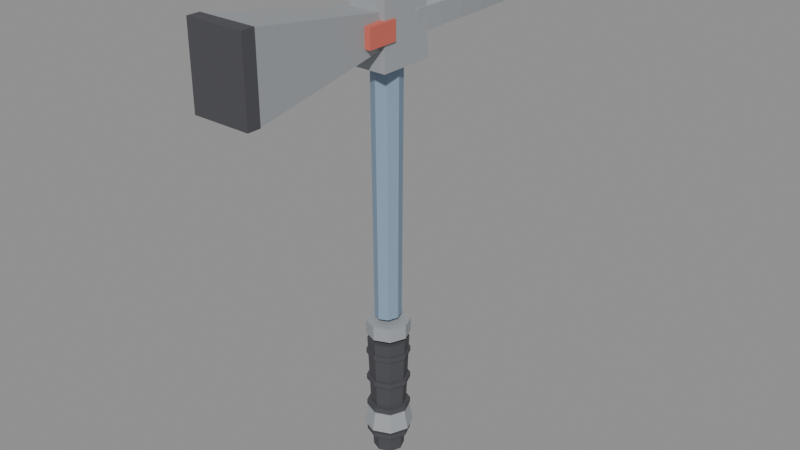 # Source: hardened_pickaxe.blend  (saved by Blender 5.2.45; exported with 4.5.12 LTS)
import bpy
from mathutils import Matrix  # noqa: F401  (used for matrix-valued properties, if any)

bpy.ops.wm.read_factory_settings(use_empty=True)
scene = bpy.context.scene
scene.name = 'Scene'

# ---- materials (node trees are filled in below, after node groups)
mat_rubber = bpy.data.materials.new('Rubber')
mat_rubber.diffuse_color = (0.07, 0.07, 0.08, 1.0)
mat_blue = bpy.data.materials.new('Blue')
mat_blue.diffuse_color = (0.24, 0.34, 0.46, 1.0)
mat_steel = bpy.data.materials.new('Steel')
mat_steel.diffuse_color = (0.38, 0.4, 0.42, 1.0)
mat_red = bpy.data.materials.new('Red')
mat_red.diffuse_color = (0.62, 0.14, 0.1, 1.0)
mat_bright = bpy.data.materials.new('Bright')
mat_bright.diffuse_color = (0.7, 0.7, 0.72, 1.0)

# ---- material node trees
mat_rubber.use_nodes = True; mat_rubber.node_tree.nodes.clear()
_N = mat_rubber.node_tree.nodes; _L = mat_rubber.node_tree.links
n0 = _N.new('ShaderNodeOutputMaterial'); n0.name = 'Material Output'; n0.location = (0, 0)
n1 = _N.new('ShaderNodeBsdfPrincipled'); n1.name = 'Principled BSDF'; n1.location = (0, 0)
n1.inputs[2].default_value = 1.0
n1.inputs[10].default_value = 0.005
n2 = _N.new('ShaderNodeVertexColor'); n2.name = 'Color Attribute'; n2.location = (0, 0)
n2.layer_name = 'Col'
n3 = _N.new('ShaderNodeMix'); n3.name = 'Mix'; n3.location = (0, 0)
n3.data_type = 'RGBA'
n3.blend_type = 'MULTIPLY'
n3.inputs[0].default_value = 1.0
n3.inputs[6].default_value = (0.07, 0.07, 0.08, 1.0)
_L.new(n1.outputs[0], n0.inputs[0])
_L.new(n2.outputs[0], n3.inputs[7])
_L.new(n3.outputs[2], n1.inputs[0])
n0.is_active_output = True
mat_blue.use_nodes = True; mat_blue.node_tree.nodes.clear()
_N = mat_blue.node_tree.nodes; _L = mat_blue.node_tree.links
n0 = _N.new('ShaderNodeOutputMaterial'); n0.name = 'Material Output'; n0.location = (0, 0)
n1 = _N.new('ShaderNodeBsdfPrincipled'); n1.name = 'Principled BSDF'; n1.location = (0, 0)
n1.inputs[2].default_value = 0.8
n1.inputs[10].default_value = 0.005
n2 = _N.new('ShaderNodeVertexColor'); n2.name = 'Color Attribute'; n2.location = (0, 0)
n2.layer_name = 'Col'
n3 = _N.new('ShaderNodeMix'); n3.name = 'Mix'; n3.location = (0, 0)
n3.data_type = 'RGBA'
n3.blend_type = 'MULTIPLY'
n3.inputs[0].default_value = 1.0
n3.inputs[6].default_value = (0.24, 0.34, 0.46, 1.0)
_L.new(n1.outputs[0], n0.inputs[0])
_L.new(n2.outputs[0], n3.inputs[7])
_L.new(n3.outputs[2], n1.inputs[0])
n0.is_active_output = True
mat_steel.use_nodes = True; mat_steel.node_tree.nodes.clear()
_N = mat_steel.node_tree.nodes; _L = mat_steel.node_tree.links
n0 = _N.new('ShaderNodeOutputMaterial'); n0.name = 'Material Output'; n0.location = (0, 0)
n1 = _N.new('ShaderNodeBsdfPrincipled'); n1.name = 'Principled BSDF'; n1.location = (0, 0)
n1.inputs[1].default_value = 0.2
n1.inputs[2].default_value = 0.65
n1.inputs[10].default_value = 0.005
n2 = _N.new('ShaderNodeVertexColor'); n2.name = 'Color Attribute'; n2.location = (0, 0)
n2.layer_name = 'Col'
n3 = _N.new('ShaderNodeMix'); n3.name = 'Mix'; n3.location = (0, 0)
n3.data_type = 'RGBA'
n3.blend_type = 'MULTIPLY'
n3.inputs[0].default_value = 1.0
n3.inputs[6].default_value = (0.38, 0.4, 0.42, 1.0)
_L.new(n1.outputs[0], n0.inputs[0])
_L.new(n2.outputs[0], n3.inputs[7])
_L.new(n3.outputs[2], n1.inputs[0])
n0.is_active_output = True
mat_red.use_nodes = True; mat_red.node_tree.nodes.clear()
_N = mat_red.node_tree.nodes; _L = mat_red.node_tree.links
n0 = _N.new('ShaderNodeOutputMaterial'); n0.name = 'Material Output'; n0.location = (0, 0)
n1 = _N.new('ShaderNodeBsdfPrincipled'); n1.name = 'Principled BSDF'; n1.location = (0, 0)
n1.inputs[2].default_value = 0.8
n1.inputs[10].default_value = 0.005
n2 = _N.new('ShaderNodeVertexColor'); n2.name = 'Color Attribute'; n2.location = (0, 0)
n2.layer_name = 'Col'
n3 = _N.new('ShaderNodeMix'); n3.name = 'Mix'; n3.location = (0, 0)
n3.data_type = 'RGBA'
n3.blend_type = 'MULTIPLY'
n3.inputs[0].default_value = 1.0
n3.inputs[6].default_value = (0.62, 0.14, 0.1, 1.0)
_L.new(n1.outputs[0], n0.inputs[0])
_L.new(n2.outputs[0], n3.inputs[7])
_L.new(n3.outputs[2], n1.inputs[0])
n0.is_active_output = True
mat_bright.use_nodes = True; mat_bright.node_tree.nodes.clear()
_N = mat_bright.node_tree.nodes; _L = mat_bright.node_tree.links
n0 = _N.new('ShaderNodeOutputMaterial'); n0.name = 'Material Output'; n0.location = (0, 0)
n1 = _N.new('ShaderNodeBsdfPrincipled'); n1.name = 'Principled BSDF'; n1.location = (0, 0)
n1.inputs[1].default_value = 0.5
n1.inputs[10].default_value = 0.005
n2 = _N.new('ShaderNodeVertexColor'); n2.name = 'Color Attribute'; n2.location = (0, 0)
n2.layer_name = 'Col'
n3 = _N.new('ShaderNodeMix'); n3.name = 'Mix'; n3.location = (0, 0)
n3.data_type = 'RGBA'
n3.blend_type = 'MULTIPLY'
n3.inputs[0].default_value = 1.0
n3.inputs[6].default_value = (0.7, 0.7, 0.72, 1.0)
_L.new(n1.outputs[0], n0.inputs[0])
_L.new(n2.outputs[0], n3.inputs[7])
_L.new(n3.outputs[2], n1.inputs[0])
n0.is_active_output = True

# ---- meshes
me_body_rubber = bpy.data.meshes.new('Body_Rubber')
me_body_rubber.from_pydata([(0.024, 0.0, -0.13), (0.01697, -0.01697, -0.13), (1.47e-18, -0.024, -0.13), (-0.01697, -0.01697, -0.13), (-0.024, -2.939e-18, -0.13), (-0.01697, 0.01697, -0.13), (-4.409e-18, 0.024, -0.13), (0.01697, 0.01697, -0.13), (0.032, 0.0, 0.07), (0.02263, -0.02263, 0.07), (1.959e-18, -0.032, 0.07), (-0.02263, -0.02263, 0.07), (-0.032, -3.919e-18, 0.07), (-0.02263, 0.02263, 0.07), (-5.878e-18, 0.032, 0.07), (0.02263, 0.02263, 0.07), (0.0336, 0.0, -0.1002), (0.02376, -0.02376, -0.1002), (2.057e-18, -0.0336, -0.1002), (-0.02376, -0.02376, -0.1002), (-0.0336, -4.115e-18, -0.1002), (-0.02376, 0.02376, -0.1002), (-6.172e-18, 0.0336, -0.1002), (0.02376, 0.02376, -0.1002), (0.0336, 0.0, -0.09225), (0.02376, -0.02376, -0.09225), (2.057e-18, -0.0336, -0.09225), (-0.02376, -0.02376, -0.09225), (-0.0336, -4.115e-18, -0.09225), (-0.02376, 0.02376, -0.09225), (-6.172e-18, 0.0336, -0.09225), (0.02376, 0.02376, -0.09225), (0.0336, 0.0, -0.05275), (0.02376, -0.02376, -0.05275), (2.057e-18, -0.0336, -0.05275), (-0.02376, -0.02376, -0.05275), (-0.0336, -4.115e-18, -0.05275), (-0.02376, 0.02376, -0.05275), (-6.172e-18, 0.0336, -0.05275), (0.02376, 0.02376, -0.05275), (0.0336, 0.0, -0.04475), (0.02376, -0.02376, -0.04475), (2.057e-18, -0.0336, -0.04475), (-0.02376, -0.02376, -0.04475), (-0.0336, -4.115e-18, -0.04475), (-0.02376, 0.02376, -0.04475), (-6.172e-18, 0.0336, -0.04475), (0.02376, 0.02376, -0.04475), (0.0336, 0.0, -0.00525), (0.02376, -0.02376, -0.00525), (2.057e-18, -0.0336, -0.00525), (-0.02376, -0.02376, -0.00525), (-0.0336, -4.115e-18, -0.00525), (-0.02376, 0.02376, -0.00525), (-6.172e-18, 0.0336, -0.00525), (0.02376, 0.02376, -0.00525), (0.0336, 0.0, 0.00275), (0.02376, -0.02376, 0.00275), (2.057e-18, -0.0336, 0.00275), (-0.02376, -0.02376, 0.00275), (-0.0336, -4.115e-18, 0.00275), (-0.02376, 0.02376, 0.00275), (-6.172e-18, 0.0336, 0.00275), (0.02376, 0.02376, 0.00275), (0.0336, 0.0, 0.04225), (0.02376, -0.02376, 0.04225), (2.057e-18, -0.0336, 0.04225), (-0.02376, -0.02376, 0.04225), (-0.0336, -4.115e-18, 0.04225), (-0.02376, 0.02376, 0.04225), (-6.172e-18, 0.0336, 0.04225), (0.02376, 0.02376, 0.04225), (0.0336, 0.0, 0.05025), (0.02376, -0.02376, 0.05025), (2.057e-18, -0.0336, 0.05025), (-0.02376, -0.02376, 0.05025), (-0.0336, -4.115e-18, 0.05025), (-0.02376, 0.02376, 0.05025), (-6.172e-18, 0.0336, 0.05025), (0.02376, 0.02376, 0.05025), (-0.045, -0.275, 0.505), (0.045, -0.275, 0.505), (0.045, -0.295, 0.505), (-0.045, -0.295, 0.505), (-0.045, -0.275, 0.625), (0.045, -0.275, 0.625), (0.045, -0.295, 0.625), (-0.045, -0.295, 0.625)], [], [(0, 8, 9, 1), (1, 9, 10, 2), (2, 10, 11, 3), (3, 11, 12, 4), (4, 12, 13, 5), (5, 13, 14, 6), (6, 14, 15, 7), (7, 15, 8, 0), (7, 0, 1, 2, 3, 4, 5, 6), (8, 15, 14, 13, 12, 11, 10, 9), (16, 24, 25, 17), (17, 25, 26, 18), (18, 26, 27, 19), (19, 27, 28, 20), (20, 28, 29, 21), (21, 29, 30, 22), (22, 30, 31, 23), (23, 31, 24, 16), (23, 16, 17, 18, 19, 20, 21, 22), (24, 31, 30, 29, 28, 27, 26, 25), (32, 40, 41, 33), (33, 41, 42, 34), (34, 42, 43, 35), (35, 43, 44, 36), (36, 44, 45, 37), (37, 45, 46, 38), (38, 46, 47, 39), (39, 47, 40, 32), (39, 32, 33, 34, 35, 36, 37, 38), (40, 47, 46, 45, 44, 43, 42, 41), (48, 56, 57, 49), (49, 57, 58, 50), (50, 58, 59, 51), (51, 59, 60, 52), (52, 60, 61, 53), (53, 61, 62, 54), (54, 62, 63, 55), (55, 63, 56, 48), (55, 48, 49, 50, 51, 52, 53, 54), (56, 63, 62, 61, 60, 59, 58, 57), (64, 72, 73, 65), (65, 73, 74, 66), (66, 74, 75, 67), (67, 75, 76, 68), (68, 76, 77, 69), (69, 77, 78, 70), (70, 78, 79, 71), (71, 79, 72, 64), (71, 64, 65, 66, 67, 68, 69, 70), (72, 79, 78, 77, 76, 75, 74, 73), (80, 81, 82, 83), (84, 87, 86, 85), (80, 84, 85, 81), (81, 85, 86, 82), (82, 86, 87, 83), (83, 87, 84, 80)])
_uv = me_body_rubber.uv_layers.new(name='UVMap')
_uv.uv.foreach_set('vector', [0.0, -0.13, 0.0, 0.07, 0.02263, 0.07, 0.01697, -0.13, -0.01697, -0.13, -0.02263, 0.07, -1.959e-18, 0.07, -1.47e-18, -0.13, -1.47e-18, -0.13, -1.959e-18, 0.07, 0.02263, 0.07, 0.01697, -0.13, -0.01697, -0.13, -0.02263, 0.07, -3.919e-18, 0.07, -2.939e-18, -0.13, -2.939e-18, -0.13, -3.919e-18, 0.07, 0.02263, 0.07, 0.01697, -0.13, -0.01697, -0.13, -0.02263, 0.07, -5.878e-18, 0.07, -4.409e-18, -0.13, -4.409e-18, -0.13, -5.878e-18, 0.07, 0.02263, 0.07, 0.01697, -0.13, -0.01697, -0.13, -0.02263, 0.07, 0.0, 0.07, 0.0, -0.13, -0.01697, 0.01697, -0.024, 0.0, -0.01697, -0.01697, -1.47e-18, -0.024, 0.01697, -0.01697, 0.024, -2.939e-18, 0.01697, 0.01697, 4.409e-18, 0.024, 0.032, 0.0, 0.02263, 0.02263, -5.878e-18, 0.032, -0.02263, 0.02263, -0.032, -3.919e-18, -0.02263, -0.02263, 1.959e-18, -0.032, 0.02263, -0.02263, 0.0, -0.1002, 0.0, -0.09225, 0.02376, -0.09225, 0.02376, -0.1002, -0.02376, -0.1002, -0.02376, -0.09225, -2.057e-18, -0.09225, -2.057e-18, -0.1002, -2.057e-18, -0.1002, -2.057e-18, -0.09225, 0.02376, -0.09225, 0.02376, -0.1002, -0.02376, -0.1002, -0.02376, -0.09225, -4.115e-18, -0.09225, -4.115e-18, -0.1002, -4.115e-18, -0.1002, -4.115e-18, -0.09225, 0.02376, -0.09225, 0.02376, -0.1002, -0.02376, -0.1002, -0.02376, -0.09225, -6.172e-18, -0.09225, -6.172e-18, -0.1002, -6.172e-18, -0.1002, -6.172e-18, -0.09225, 0.02376, -0.09225, 0.02376, -0.1002, -0.02376, -0.1002, -0.02376, -0.09225, 0.0, -0.09225, 0.0, -0.1002, -0.02376, 0.02376, -0.0336, 0.0, -0.02376, -0.02376, -2.057e-18, -0.0336, 0.02376, -0.02376, 0.0336, -4.115e-18, 0.02376, 0.02376, 6.172e-18, 0.0336, 0.0336, 0.0, 0.02376, 0.02376, -6.172e-18, 0.0336, -0.02376, 0.02376, -0.0336, -4.115e-18, -0.02376, -0.02376, 2.057e-18, -0.0336, 0.02376, -0.02376, 0.0, -0.05275, 0.0, -0.04475, 0.02376, -0.04475, 0.02376, -0.05275, -0.02376, -0.05275, -0.02376, -0.04475, -2.057e-18, -0.04475, -2.057e-18, -0.05275, -2.057e-18, -0.05275, -2.057e-18, -0.04475, 0.02376, -0.04475, 0.02376, -0.05275, -0.02376, -0.05275, -0.02376, -0.04475, -4.115e-18, -0.04475, -4.115e-18, -0.05275, -4.115e-18, -0.05275, -4.115e-18, -0.04475, 0.02376, -0.04475, 0.02376, -0.05275, -0.02376, -0.05275, -0.02376, -0.04475, -6.172e-18, -0.04475, -6.172e-18, -0.05275, -6.172e-18, -0.05275, -6.172e-18, -0.04475, 0.02376, -0.04475, 0.02376, -0.05275, -0.02376, -0.05275, -0.02376, -0.04475, 0.0, -0.04475, 0.0, -0.05275, -0.02376, 0.02376, -0.0336, 0.0, -0.02376, -0.02376, -2.057e-18, -0.0336, 0.02376, -0.02376, 0.0336, -4.115e-18, 0.02376, 0.02376, 6.172e-18, 0.0336, 0.0336, 0.0, 0.02376, 0.02376, -6.172e-18, 0.0336, -0.02376, 0.02376, -0.0336, -4.115e-18, -0.02376, -0.02376, 2.057e-18, -0.0336, 0.02376, -0.02376, 0.0, -0.00525, 0.0, 0.00275, 0.02376, 0.00275, 0.02376, -0.00525, -0.02376, -0.00525, -0.02376, 0.00275, -2.057e-18, 0.00275, -2.057e-18, -0.00525, -2.057e-18, -0.00525, -2.057e-18, 0.00275, 0.02376, 0.00275, 0.02376, -0.00525, -0.02376, -0.00525, -0.02376, 0.00275, -4.115e-18, 0.00275, -4.115e-18, -0.00525, -4.115e-18, -0.00525, -4.115e-18, 0.00275, 0.02376, 0.00275, 0.02376, -0.00525, -0.02376, -0.00525, -0.02376, 0.00275, -6.172e-18, 0.00275, -6.172e-18, -0.00525, -6.172e-18, -0.00525, -6.172e-18, 0.00275, 0.02376, 0.00275, 0.02376, -0.00525, -0.02376, -0.00525, -0.02376, 0.00275, 0.0, 0.00275, 0.0, -0.00525, -0.02376, 0.02376, -0.0336, 0.0, -0.02376, -0.02376, -2.057e-18, -0.0336, 0.02376, -0.02376, 0.0336, -4.115e-18, 0.02376, 0.02376, 6.172e-18, 0.0336, 0.0336, 0.0, 0.02376, 0.02376, -6.172e-18, 0.0336, -0.02376, 0.02376, -0.0336, -4.115e-18, -0.02376, -0.02376, 2.057e-18, -0.0336, 0.02376, -0.02376, 0.0, 0.04225, 0.0, 0.05025, 0.02376, 0.05025, 0.02376, 0.04225, -0.02376, 0.04225, -0.02376, 0.05025, -2.057e-18, 0.05025, -2.057e-18, 0.04225, -2.057e-18, 0.04225, -2.057e-18, 0.05025, 0.02376, 0.05025, 0.02376, 0.04225, -0.02376, 0.04225, -0.02376, 0.05025, -4.115e-18, 0.05025, -4.115e-18, 0.04225, -4.115e-18, 0.04225, -4.115e-18, 0.05025, 0.02376, 0.05025, 0.02376, 0.04225, -0.02376, 0.04225, -0.02376, 0.05025, -6.172e-18, 0.05025, -6.172e-18, 0.04225, -6.172e-18, 0.04225, -6.172e-18, 0.05025, 0.02376, 0.05025, 0.02376, 0.04225, -0.02376, 0.04225, -0.02376, 0.05025, 0.0, 0.05025, 0.0, 0.04225, -0.02376, 0.02376, -0.0336, 0.0, -0.02376, -0.02376, -2.057e-18, -0.0336, 0.02376, -0.02376, 0.0336, -4.115e-18, 0.02376, 0.02376, 6.172e-18, 0.0336, 0.0336, 0.0, 0.02376, 0.02376, -6.172e-18, 0.0336, -0.02376, 0.02376, -0.0336, -4.115e-18, -0.02376, -0.02376, 2.057e-18, -0.0336, 0.02376, -0.02376, 0.045, -0.275, -0.045, -0.275, -0.045, -0.295, 0.045, -0.295, -0.045, -0.275, -0.045, -0.295, 0.045, -0.295, 0.045, -0.275, -0.045, 0.505, -0.045, 0.625, 0.045, 0.625, 0.045, 0.505, 0.275, 0.505, 0.275, 0.625, 0.295, 0.625, 0.295, 0.505, -0.045, 0.505, -0.045, 0.625, 0.045, 0.625, 0.045, 0.505, -0.295, 0.505, -0.295, 0.625, -0.275, 0.625, -0.275, 0.505])
_ca = me_body_rubber.color_attributes.new('Col', 'BYTE_COLOR', 'CORNER')
_ca.data.foreach_set('color', [1.0, 1.0, 1.0, 1.0, 1.0, 1.0, 1.0, 1.0, 1.0, 1.0, 1.0, 1.0, 1.0, 1.0, 1.0, 1.0, 1.0, 1.0, 1.0, 1.0, 1.0, 1.0, 1.0, 1.0, 1.0, 1.0, 1.0, 1.0, 1.0, 1.0, 1.0, 1.0, 1.0, 1.0, 1.0, 1.0, 1.0, 1.0, 1.0, 1.0, 1.0, 1.0, 1.0, 1.0, 1.0, 1.0, 1.0, 1.0, 1.0, 1.0, 1.0, 1.0, 1.0, 1.0, 1.0, 1.0, 1.0, 1.0, 1.0, 1.0, 1.0, 1.0, 1.0, 1.0, 1.0, 1.0, 1.0, 1.0, 1.0, 1.0, 1.0, 1.0, 1.0, 1.0, 1.0, 1.0, 1.0, 1.0, 1.0, 1.0, 1.0, 1.0, 1.0, 1.0, 1.0, 1.0, 1.0, 1.0, 1.0, 1.0, 1.0, 1.0, 1.0, 1.0, 1.0, 1.0, 1.0, 1.0, 1.0, 1.0, 1.0, 1.0, 1.0, 1.0, 1.0, 1.0, 1.0, 1.0, 1.0, 1.0, 1.0, 1.0, 1.0, 1.0, 1.0, 1.0, 1.0, 1.0, 1.0, 1.0, 1.0, 1.0, 1.0, 1.0, 1.0, 1.0, 1.0, 1.0, 1.0, 1.0, 1.0, 1.0, 1.0, 1.0, 1.0, 1.0, 1.0, 1.0, 1.0, 1.0, 1.0, 1.0, 1.0, 1.0, 1.0, 1.0, 1.0, 1.0, 1.0, 1.0, 1.0, 1.0, 1.0, 1.0, 1.0, 1.0, 1.0, 1.0, 1.0, 1.0, 1.0, 1.0, 1.0, 1.0, 1.0, 1.0, 1.0, 1.0, 1.0, 1.0, 1.0, 1.0, 1.0, 1.0, 1.0, 1.0, 1.0, 1.0, 1.0, 1.0, 1.0, 1.0, 1.0, 1.0, 1.0, 1.0, 1.0, 1.0, 1.0, 1.0, 1.0, 1.0, 1.0, 1.0, 1.0, 1.0, 1.0, 1.0, 1.0, 1.0, 1.0, 1.0, 1.0, 1.0, 1.0, 1.0, 1.0, 1.0, 1.0, 1.0, 1.0, 1.0, 1.0, 1.0, 1.0, 1.0, 1.0, 1.0, 1.0, 1.0, 1.0, 1.0, 1.0, 1.0, 1.0, 1.0, 1.0, 1.0, 1.0, 1.0, 1.0, 1.0, 1.0, 1.0, 1.0, 1.0, 1.0, 1.0, 1.0, 1.0, 1.0, 1.0, 1.0, 1.0, 1.0, 1.0, 1.0, 1.0, 1.0, 1.0, 1.0, 1.0, 1.0, 1.0, 1.0, 1.0, 1.0, 1.0, 1.0, 1.0, 1.0, 1.0, 1.0, 1.0, 1.0, 1.0, 1.0, 1.0, 1.0, 1.0, 1.0, 1.0, 1.0, 1.0, 1.0, 1.0, 1.0, 1.0, 1.0, 1.0, 1.0, 1.0, 1.0, 1.0, 1.0, 1.0, 1.0, 1.0, 1.0, 1.0, 1.0, 1.0, 1.0, 1.0, 1.0, 1.0, 1.0, 1.0, 1.0, 1.0, 1.0, 1.0, 1.0, 1.0, 1.0, 1.0, 1.0, 1.0, 1.0, 1.0, 1.0, 1.0, 1.0, 1.0, 1.0, 1.0, 1.0, 1.0, 1.0, 1.0, 1.0, 1.0, 1.0, 1.0, 1.0, 1.0, 1.0, 1.0, 1.0, 1.0, 1.0, 1.0, 1.0, 1.0, 1.0, 1.0, 1.0, 1.0, 1.0, 1.0, 1.0, 1.0, 1.0, 1.0, 1.0, 1.0, 1.0, 1.0, 1.0, 1.0, 1.0, 1.0, 1.0, 1.0, 1.0, 1.0, 1.0, 1.0, 1.0, 1.0, 1.0, 1.0, 1.0, 1.0, 1.0, 1.0, 1.0, 1.0, 1.0, 1.0, 1.0, 1.0, 1.0, 1.0, 1.0, 1.0, 1.0, 1.0, 1.0, 1.0, 1.0, 1.0, 1.0, 1.0, 1.0, 1.0, 1.0, 1.0, 1.0, 1.0, 1.0, 1.0, 1.0, 1.0, 1.0, 1.0, 1.0, 1.0, 1.0, 1.0, 1.0, 1.0, 1.0, 1.0, 1.0, 1.0, 1.0, 1.0, 1.0, 1.0, 1.0, 1.0, 1.0, 1.0, 1.0, 1.0, 1.0, 1.0, 1.0, 1.0, 1.0, 1.0, 1.0, 1.0, 1.0, 1.0, 1.0, 1.0, 1.0, 1.0, 1.0, 1.0, 1.0, 1.0, 1.0, 1.0, 1.0, 1.0, 1.0, 1.0, 1.0, 1.0, 1.0, 1.0, 1.0, 1.0, 1.0, 1.0, 1.0, 1.0, 1.0, 1.0, 1.0, 1.0, 1.0, 1.0, 1.0, 1.0, 1.0, 1.0, 1.0, 1.0, 1.0, 1.0, 1.0, 1.0, 1.0, 1.0, 1.0, 1.0, 1.0, 1.0, 1.0, 1.0, 1.0, 1.0, 1.0, 1.0, 1.0, 1.0, 1.0, 1.0, 1.0, 1.0, 1.0, 1.0, 1.0, 1.0, 1.0, 1.0, 1.0, 1.0, 1.0, 1.0, 1.0, 1.0, 1.0, 1.0, 1.0, 1.0, 1.0, 1.0, 1.0, 1.0, 1.0, 1.0, 1.0, 1.0, 1.0, 1.0, 1.0, 1.0, 1.0, 1.0, 1.0, 1.0, 1.0, 1.0, 1.0, 1.0, 1.0, 1.0, 1.0, 1.0, 1.0, 1.0, 1.0, 1.0, 1.0, 1.0, 1.0, 1.0, 1.0, 1.0, 1.0, 1.0, 1.0, 1.0, 1.0, 1.0, 1.0, 1.0, 1.0, 1.0, 1.0, 1.0, 1.0, 1.0, 1.0, 1.0, 1.0, 1.0, 1.0, 1.0, 1.0, 1.0, 1.0, 1.0, 1.0, 1.0, 1.0, 1.0, 1.0, 1.0, 1.0, 1.0, 1.0, 1.0, 1.0, 1.0, 1.0, 1.0, 1.0, 1.0, 1.0, 1.0, 1.0, 1.0, 1.0, 1.0, 1.0, 1.0, 1.0, 1.0, 1.0, 1.0, 1.0, 1.0, 1.0, 1.0, 1.0, 1.0, 1.0, 1.0, 1.0, 1.0, 1.0, 1.0, 1.0, 1.0, 1.0, 1.0, 1.0, 1.0, 1.0, 1.0, 1.0, 1.0, 1.0, 1.0, 1.0, 1.0, 1.0, 1.0, 1.0, 1.0, 1.0, 1.0, 1.0, 1.0, 1.0, 1.0, 1.0, 1.0, 1.0, 1.0, 1.0, 1.0, 1.0, 1.0, 1.0, 1.0, 1.0, 1.0, 1.0, 1.0, 1.0, 1.0, 1.0, 1.0, 1.0, 1.0, 1.0, 1.0, 1.0, 1.0, 1.0, 1.0, 1.0, 1.0, 1.0, 1.0, 1.0, 1.0, 1.0, 1.0, 1.0, 1.0, 1.0, 1.0, 1.0, 1.0, 1.0, 1.0, 1.0, 1.0, 1.0, 1.0, 1.0, 1.0, 1.0, 1.0, 1.0, 1.0, 1.0, 1.0, 1.0, 1.0, 1.0, 1.0, 1.0, 1.0, 1.0, 1.0, 1.0, 1.0, 1.0, 1.0, 1.0, 1.0, 1.0, 1.0, 1.0, 1.0, 1.0, 1.0, 1.0, 1.0, 1.0, 1.0, 1.0, 1.0, 1.0, 1.0, 1.0, 1.0, 1.0, 1.0, 1.0, 1.0, 1.0, 1.0, 1.0, 1.0, 1.0, 1.0, 1.0, 1.0, 1.0, 1.0, 1.0, 1.0, 1.0, 1.0, 1.0, 1.0, 1.0, 1.0, 1.0, 1.0, 1.0, 1.0, 1.0, 1.0, 1.0, 1.0, 1.0, 1.0, 1.0, 1.0, 1.0, 1.0, 1.0, 1.0, 1.0, 1.0, 1.0, 1.0, 1.0, 1.0, 1.0, 1.0, 1.0, 1.0, 1.0, 1.0, 1.0, 1.0, 1.0, 1.0, 1.0, 1.0, 1.0, 1.0, 1.0, 1.0, 1.0, 1.0, 1.0, 1.0, 1.0, 1.0, 1.0, 1.0, 1.0, 1.0, 1.0, 1.0, 1.0, 1.0, 1.0, 1.0, 1.0, 1.0, 1.0, 1.0, 1.0, 1.0, 1.0, 1.0, 1.0, 1.0, 1.0, 1.0, 1.0, 1.0, 1.0, 1.0, 1.0, 1.0, 1.0, 1.0, 1.0, 1.0, 1.0, 1.0, 1.0, 1.0, 1.0, 1.0, 1.0, 1.0, 1.0, 1.0, 1.0, 1.0, 1.0, 1.0, 1.0, 1.0, 1.0, 1.0, 1.0, 1.0, 1.0, 1.0, 1.0, 1.0, 1.0, 1.0, 1.0, 1.0, 1.0, 1.0, 1.0, 1.0, 1.0, 1.0, 1.0, 1.0, 1.0, 1.0, 1.0, 1.0, 1.0, 1.0, 1.0, 1.0, 1.0, 1.0, 1.0, 1.0, 1.0, 1.0, 1.0, 1.0, 1.0, 1.0, 1.0, 1.0, 1.0, 1.0, 1.0, 1.0, 1.0, 1.0, 1.0, 1.0, 1.0, 1.0, 1.0, 1.0, 1.0, 1.0, 1.0, 1.0, 1.0, 1.0, 1.0, 1.0, 1.0, 1.0, 1.0, 1.0, 1.0, 1.0, 1.0, 1.0, 1.0, 1.0, 1.0, 1.0, 1.0, 1.0, 1.0, 1.0, 1.0, 1.0, 1.0, 1.0, 1.0, 1.0, 1.0, 1.0, 1.0, 1.0, 1.0, 1.0, 1.0, 1.0, 1.0, 1.0, 1.0, 1.0, 1.0, 1.0, 1.0, 1.0, 1.0, 1.0, 1.0, 1.0, 1.0, 1.0, 1.0, 1.0, 1.0, 1.0, 1.0, 1.0, 1.0, 1.0, 1.0, 1.0, 1.0, 1.0, 1.0, 1.0, 1.0, 1.0, 1.0, 1.0, 1.0, 1.0, 1.0, 1.0, 1.0, 1.0, 1.0, 1.0, 1.0, 1.0, 1.0, 1.0, 1.0, 1.0, 1.0, 1.0, 1.0, 1.0, 1.0, 1.0, 1.0, 1.0, 1.0, 1.0, 1.0, 1.0, 1.0, 1.0, 1.0, 1.0, 1.0, 1.0, 1.0, 1.0, 1.0, 1.0, 1.0, 1.0, 1.0, 1.0, 1.0, 1.0, 1.0, 1.0, 1.0, 1.0, 1.0, 1.0, 1.0, 1.0, 1.0, 1.0, 1.0, 1.0, 1.0, 1.0, 1.0, 1.0, 1.0, 1.0, 1.0, 1.0, 1.0, 1.0, 1.0, 1.0, 1.0, 1.0, 1.0, 1.0, 1.0, 1.0, 1.0, 1.0, 1.0, 1.0, 1.0, 1.0, 1.0, 1.0, 1.0, 1.0, 1.0, 1.0, 1.0, 1.0, 1.0, 1.0, 1.0, 1.0, 1.0, 1.0, 1.0, 1.0, 1.0, 1.0, 1.0, 1.0, 1.0, 1.0, 1.0, 1.0, 1.0, 1.0, 1.0, 1.0, 1.0, 1.0, 1.0, 1.0, 1.0, 1.0, 1.0, 1.0])
me_body_rubber.materials.append(mat_rubber)
me_body_rubber.update()
me_body_blue = bpy.data.meshes.new('Body_Blue')
me_body_blue.from_pydata([(0.019, 0.0, 0.11), (0.01344, -0.01545, 0.11), (1.163e-18, -0.02185, 0.11), (-0.01344, -0.01545, 0.11), (-0.019, -2.676e-18, 0.11), (-0.01344, 0.01545, 0.11), (-3.49e-18, 0.02185, 0.11), (0.01344, 0.01545, 0.11), (0.022, 0.0, 0.57), (0.01556, -0.01789, 0.57), (1.347e-18, -0.0253, 0.57), (-0.01556, -0.01789, 0.57), (-0.022, -3.098e-18, 0.57), (-0.01556, 0.01789, 0.57), (-4.041e-18, 0.0253, 0.57), (0.01556, 0.01789, 0.57)], [], [(0, 8, 9, 1), (1, 9, 10, 2), (2, 10, 11, 3), (3, 11, 12, 4), (4, 12, 13, 5), (5, 13, 14, 6), (6, 14, 15, 7), (7, 15, 8, 0), (7, 0, 1, 2, 3, 4, 5, 6), (8, 15, 14, 13, 12, 11, 10, 9)])
_uv = me_body_blue.uv_layers.new(name='UVMap')
_uv.uv.foreach_set('vector', [0.0, 0.11, 0.0, 0.57, 0.01789, 0.57, 0.01545, 0.11, -0.01344, 0.11, -0.01556, 0.57, -1.347e-18, 0.57, -1.163e-18, 0.11, -1.163e-18, 0.11, -1.347e-18, 0.57, 0.01556, 0.57, 0.01344, 0.11, -0.01545, 0.11, -0.01789, 0.57, -3.098e-18, 0.57, -2.676e-18, 0.11, -2.676e-18, 0.11, -3.098e-18, 0.57, 0.01789, 0.57, 0.01545, 0.11, -0.01344, 0.11, -0.01556, 0.57, -4.041e-18, 0.57, -3.49e-18, 0.11, -3.49e-18, 0.11, -4.041e-18, 0.57, 0.01556, 0.57, 0.01344, 0.11, -0.01545, 0.11, -0.01789, 0.57, 0.0, 0.57, 0.0, 0.11, -0.01344, 0.01545, -0.019, 0.0, -0.01344, -0.01545, -1.163e-18, -0.02185, 0.01344, -0.01545, 0.019, -2.676e-18, 0.01344, 0.01545, 3.49e-18, 0.02185, 0.022, 0.0, 0.01556, 0.01789, -4.041e-18, 0.0253, -0.01556, 0.01789, -0.022, -3.098e-18, -0.01556, -0.01789, 1.347e-18, -0.0253, 0.01556, -0.01789])
_ca = me_body_blue.color_attributes.new('Col', 'BYTE_COLOR', 'CORNER')
_ca.data.foreach_set('color', [1.0, 1.0, 1.0, 1.0, 1.0, 1.0, 1.0, 1.0, 1.0, 1.0, 1.0, 1.0, 1.0, 1.0, 1.0, 1.0, 1.0, 1.0, 1.0, 1.0, 1.0, 1.0, 1.0, 1.0, 1.0, 1.0, 1.0, 1.0, 1.0, 1.0, 1.0, 1.0, 1.0, 1.0, 1.0, 1.0, 1.0, 1.0, 1.0, 1.0, 1.0, 1.0, 1.0, 1.0, 1.0, 1.0, 1.0, 1.0, 1.0, 1.0, 1.0, 1.0, 1.0, 1.0, 1.0, 1.0, 1.0, 1.0, 1.0, 1.0, 1.0, 1.0, 1.0, 1.0, 1.0, 1.0, 1.0, 1.0, 1.0, 1.0, 1.0, 1.0, 1.0, 1.0, 1.0, 1.0, 1.0, 1.0, 1.0, 1.0, 1.0, 1.0, 1.0, 1.0, 1.0, 1.0, 1.0, 1.0, 1.0, 1.0, 1.0, 1.0, 1.0, 1.0, 1.0, 1.0, 1.0, 1.0, 1.0, 1.0, 1.0, 1.0, 1.0, 1.0, 1.0, 1.0, 1.0, 1.0, 1.0, 1.0, 1.0, 1.0, 1.0, 1.0, 1.0, 1.0, 1.0, 1.0, 1.0, 1.0, 1.0, 1.0, 1.0, 1.0, 1.0, 1.0, 1.0, 1.0, 1.0, 1.0, 1.0, 1.0, 1.0, 1.0, 1.0, 1.0, 1.0, 1.0, 1.0, 1.0, 1.0, 1.0, 1.0, 1.0, 1.0, 1.0, 1.0, 1.0, 1.0, 1.0, 1.0, 1.0, 1.0, 1.0, 1.0, 1.0, 1.0, 1.0, 1.0, 1.0, 1.0, 1.0, 1.0, 1.0, 1.0, 1.0, 1.0, 1.0, 1.0, 1.0, 1.0, 1.0, 1.0, 1.0, 1.0, 1.0, 1.0, 1.0, 1.0, 1.0, 1.0, 1.0, 1.0, 1.0, 1.0, 1.0, 1.0, 1.0, 1.0, 1.0, 1.0, 1.0])
me_body_blue.materials.append(mat_blue)
me_body_blue.update()
me_body_steel = bpy.data.meshes.new('Body_Steel')
me_body_steel.from_pydata([(0.034, 0.0, 0.079), (0.02404, -0.02404, 0.079), (2.082e-18, -0.034, 0.079), (-0.02404, -0.02404, 0.079), (-0.034, -4.164e-18, 0.079), (-0.02404, 0.02404, 0.079), (-6.246e-18, 0.034, 0.079), (0.02404, 0.02404, 0.079), (0.034, 0.0, 0.101), (0.02404, -0.02404, 0.101), (2.082e-18, -0.034, 0.101), (-0.02404, -0.02404, 0.101), (-0.034, -4.164e-18, 0.101), (-0.02404, 0.02404, 0.101), (-6.246e-18, 0.034, 0.101), (0.02404, 0.02404, 0.101), (0.038, 0.0, -0.085), (0.02687, -0.02687, -0.085), (2.327e-18, -0.038, -0.085), (-0.02687, -0.02687, -0.085), (-0.038, -4.654e-18, -0.085), (-0.02687, 0.02687, -0.085), (-6.98e-18, 0.038, -0.085), (0.02687, 0.02687, -0.085), (0.032, 0.0, -0.055), (0.02263, -0.02263, -0.055), (1.959e-18, -0.032, -0.055), (-0.02263, -0.02263, -0.055), (-0.032, -3.919e-18, -0.055), (-0.02263, 0.02263, -0.055), (-5.878e-18, 0.032, -0.055), (0.02263, 0.02263, -0.055), (-0.035, 0.045, 0.505), (0.035, 0.045, 0.505), (0.035, -0.045, 0.505), (-0.035, -0.045, 0.505), (-0.0322, 0.0414, 0.615), (0.0322, 0.0414, 0.615), (0.0322, -0.0414, 0.615), (-0.0322, -0.0414, 0.615), (0.0, 0.02055, 0.594), (0.03386, 0.02027, 0.577), (0.03386, 0.01973, 0.543), (4.788e-18, 0.01945, 0.526), (-0.03386, 0.01973, 0.543), (-0.03386, 0.02027, 0.577), (0.0, 0.07273, 0.5922), (0.03295, 0.0722, 0.5757), (0.03295, 0.07113, 0.5426), (4.659e-18, 0.0706, 0.5261), (-0.03295, 0.07113, 0.5426), (-0.03295, 0.0722, 0.5757), (0.0, 0.1253, 0.5869), (0.03021, 0.1243, 0.5718), (0.03021, 0.1224, 0.5415), (4.272e-18, 0.1214, 0.5264), (-0.03021, 0.1224, 0.5415), (-0.03021, 0.1243, 0.5718), (0.0, 0.1775, 0.5781), (0.02565, 0.1762, 0.5653), (0.02565, 0.1738, 0.5397), (3.627e-18, 0.1725, 0.5269), (-0.02565, 0.1738, 0.5397), (-0.02565, 0.1762, 0.5653), (0.0, 0.2291, 0.5658), (0.01926, 0.2279, 0.5563), (0.01926, 0.2254, 0.5371), (2.724e-18, 0.2242, 0.5275), (-0.01926, 0.2254, 0.5371), (-0.01926, 0.2279, 0.5563), (0.0, 0.2801, 0.5501), (0.01105, 0.2792, 0.5446), (0.01105, 0.2775, 0.5337), (1.563e-18, 0.2766, 0.5282), (-0.01105, 0.2775, 0.5337), (-0.01105, 0.2792, 0.5446), (0.0, 0.3306, 0.5334), (0.003486, 0.3303, 0.5317), (0.003486, 0.3297, 0.5283), (4.929e-19, 0.3294, 0.5266), (-0.003486, 0.3297, 0.5283), (-0.003486, 0.3303, 0.5317), (-0.025, -0.04, 0.535), (0.025, -0.04, 0.535), (0.025, -0.04, 0.585), (-0.025, -0.04, 0.585), (-0.045, -0.28, 0.505), (0.045, -0.28, 0.505), (0.045, -0.28, 0.625), (-0.045, -0.28, 0.625)], [], [(0, 8, 9, 1), (1, 9, 10, 2), (2, 10, 11, 3), (3, 11, 12, 4), (4, 12, 13, 5), (5, 13, 14, 6), (6, 14, 15, 7), (7, 15, 8, 0), (7, 0, 1, 2, 3, 4, 5, 6), (8, 15, 14, 13, 12, 11, 10, 9), (16, 24, 25, 17), (17, 25, 26, 18), (18, 26, 27, 19), (19, 27, 28, 20), (20, 28, 29, 21), (21, 29, 30, 22), (22, 30, 31, 23), (23, 31, 24, 16), (23, 16, 17, 18, 19, 20, 21, 22), (24, 31, 30, 29, 28, 27, 26, 25), (32, 33, 34, 35), (36, 39, 38, 37), (32, 36, 37, 33), (33, 37, 38, 34), (34, 38, 39, 35), (35, 39, 36, 32), (40, 41, 47, 46), (41, 42, 48, 47), (42, 43, 49, 48), (43, 44, 50, 49), (44, 45, 51, 50), (45, 40, 46, 51), (46, 47, 53, 52), (47, 48, 54, 53), (48, 49, 55, 54), (49, 50, 56, 55), (50, 51, 57, 56), (51, 46, 52, 57), (52, 53, 59, 58), (53, 54, 60, 59), (54, 55, 61, 60), (55, 56, 62, 61), (56, 57, 63, 62), (57, 52, 58, 63), (58, 59, 65, 64), (59, 60, 66, 65), (60, 61, 67, 66), (61, 62, 68, 67), (62, 63, 69, 68), (63, 58, 64, 69), (64, 65, 71, 70), (65, 66, 72, 71), (66, 67, 73, 72), (67, 68, 74, 73), (68, 69, 75, 74), (69, 64, 70, 75), (70, 71, 77, 76), (71, 72, 78, 77), (72, 73, 79, 78), (73, 74, 80, 79), (74, 75, 81, 80), (75, 70, 76, 81), (45, 44, 43, 42, 41, 40), (76, 77, 78, 79, 80, 81), (82, 85, 84, 83), (86, 87, 88, 89), (82, 83, 87, 86), (83, 84, 88, 87), (84, 85, 89, 88), (85, 82, 86, 89)])
_uv = me_body_steel.uv_layers.new(name='UVMap')
_uv.uv.foreach_set('vector', [0.0, 0.079, 0.0, 0.101, 0.02404, 0.101, 0.02404, 0.079, -0.02404, 0.079, -0.02404, 0.101, -2.082e-18, 0.101, -2.082e-18, 0.079, -2.082e-18, 0.079, -2.082e-18, 0.101, 0.02404, 0.101, 0.02404, 0.079, -0.02404, 0.079, -0.02404, 0.101, -4.164e-18, 0.101, -4.164e-18, 0.079, -4.164e-18, 0.079, -4.164e-18, 0.101, 0.02404, 0.101, 0.02404, 0.079, -0.02404, 0.079, -0.02404, 0.101, -6.246e-18, 0.101, -6.246e-18, 0.079, -6.246e-18, 0.079, -6.246e-18, 0.101, 0.02404, 0.101, 0.02404, 0.079, -0.02404, 0.079, -0.02404, 0.101, 0.0, 0.101, 0.0, 0.079, -0.02404, 0.02404, -0.034, 0.0, -0.02404, -0.02404, -2.082e-18, -0.034, 0.02404, -0.02404, 0.034, -4.164e-18, 0.02404, 0.02404, 6.246e-18, 0.034, 0.034, 0.0, 0.02404, 0.02404, -6.246e-18, 0.034, -0.02404, 0.02404, -0.034, -4.164e-18, -0.02404, -0.02404, 2.082e-18, -0.034, 0.02404, -0.02404, 0.0, -0.085, 0.0, -0.055, 0.02263, -0.055, 0.02687, -0.085, -0.02687, -0.085, -0.02263, -0.055, -1.959e-18, -0.055, -2.327e-18, -0.085, -2.327e-18, -0.085, -1.959e-18, -0.055, 0.02263, -0.055, 0.02687, -0.085, -0.02687, -0.085, -0.02263, -0.055, -3.919e-18, -0.055, -4.654e-18, -0.085, -4.654e-18, -0.085, -3.919e-18, -0.055, 0.02263, -0.055, 0.02687, -0.085, -0.02687, -0.085, -0.02263, -0.055, -5.878e-18, -0.055, -6.98e-18, -0.085, -6.98e-18, -0.085, -5.878e-18, -0.055, 0.02263, -0.055, 0.02687, -0.085, -0.02687, -0.085, -0.02263, -0.055, 0.0, -0.055, 0.0, -0.085, -0.02687, 0.02687, -0.038, 0.0, -0.02687, -0.02687, -2.327e-18, -0.038, 0.02687, -0.02687, 0.038, -4.654e-18, 0.02687, 0.02687, 6.98e-18, 0.038, 0.032, 0.0, 0.02263, 0.02263, -5.878e-18, 0.032, -0.02263, 0.02263, -0.032, -3.919e-18, -0.02263, -0.02263, 1.959e-18, -0.032, 0.02263, -0.02263, 0.035, 0.045, -0.035, 0.045, -0.035, -0.045, 0.035, -0.045, -0.0322, 0.0414, -0.0322, -0.0414, 0.0322, -0.0414, 0.0322, 0.0414, -0.035, 0.505, -0.0322, 0.615, 0.0322, 0.615, 0.035, 0.505, -0.045, 0.505, -0.0414, 0.615, 0.0414, 0.615, 0.045, 0.505, -0.035, 0.505, -0.0322, 0.615, 0.0322, 0.615, 0.035, 0.505, -0.045, 0.505, -0.0414, 0.615, 0.0414, 0.615, 0.045, 0.505, 0.0, 0.02055, 0.03386, 0.02027, 0.03295, 0.0722, 0.0, 0.07273, -0.02027, 0.577, -0.01973, 0.543, -0.07113, 0.5426, -0.0722, 0.5757, -0.03386, 0.01973, -4.788e-18, 0.01945, -4.659e-18, 0.0706, -0.03295, 0.07113, -4.788e-18, 0.01945, 0.03386, 0.01973, 0.03295, 0.07113, -4.659e-18, 0.0706, 0.01973, 0.543, 0.02027, 0.577, 0.0722, 0.5757, 0.07113, 0.5426, -0.03386, 0.02027, 0.0, 0.02055, 0.0, 0.07273, -0.03295, 0.0722, 0.0, 0.07273, 0.03295, 0.0722, 0.03021, 0.1243, 0.0, 0.1253, -0.0722, 0.5757, -0.07113, 0.5426, -0.1224, 0.5415, -0.1243, 0.5718, -0.03295, 0.07113, -4.659e-18, 0.0706, -4.272e-18, 0.1214, -0.03021, 0.1224, -4.659e-18, 0.0706, 0.03295, 0.07113, 0.03021, 0.1224, -4.272e-18, 0.1214, 0.07113, 0.5426, 0.0722, 0.5757, 0.1243, 0.5718, 0.1224, 0.5415, -0.03295, 0.0722, 0.0, 0.07273, 0.0, 0.1253, -0.03021, 0.1243, 0.0, 0.1253, 0.03021, 0.1243, 0.02565, 0.1762, 0.0, 0.1775, -0.1243, 0.5718, -0.1224, 0.5415, -0.1738, 0.5397, -0.1762, 0.5653, -0.03021, 0.1224, -4.272e-18, 0.1214, -3.627e-18, 0.1725, -0.02565, 0.1738, -4.272e-18, 0.1214, 0.03021, 0.1224, 0.02565, 0.1738, -3.627e-18, 0.1725, 0.1224, 0.5415, 0.1243, 0.5718, 0.1762, 0.5653, 0.1738, 0.5397, -0.03021, 0.1243, 0.0, 0.1253, 0.0, 0.1775, -0.02565, 0.1762, 0.0, 0.1775, 0.02565, 0.1762, 0.01926, 0.2279, 0.0, 0.2291, -0.1762, 0.5653, -0.1738, 0.5397, -0.2254, 0.5371, -0.2279, 0.5563, -0.02565, 0.1738, -3.627e-18, 0.1725, -2.724e-18, 0.2242, -0.01926, 0.2254, -3.627e-18, 0.1725, 0.02565, 0.1738, 0.01926, 0.2254, -2.724e-18, 0.2242, 0.1738, 0.5397, 0.1762, 0.5653, 0.2279, 0.5563, 0.2254, 0.5371, -0.02565, 0.1762, 0.0, 0.1775, 0.0, 0.2291, -0.01926, 0.2279, 0.0, 0.2291, 0.01926, 0.2279, 0.01105, 0.2792, 0.0, 0.2801, -0.2279, 0.5563, -0.2254, 0.5371, -0.2775, 0.5337, -0.2792, 0.5446, -0.01926, 0.2254, -2.724e-18, 0.2242, -1.563e-18, 0.2766, -0.01105, 0.2775, -2.724e-18, 0.2242, 0.01926, 0.2254, 0.01105, 0.2775, -1.563e-18, 0.2766, 0.2254, 0.5371, 0.2279, 0.5563, 0.2792, 0.5446, 0.2775, 0.5337, -0.01926, 0.2279, 0.0, 0.2291, 0.0, 0.2801, -0.01105, 0.2792, 0.0, 0.2801, 0.01105, 0.2792, 0.003486, 0.3303, 0.0, 0.3306, -0.2792, 0.5446, -0.2775, 0.5337, -0.3297, 0.5283, -0.3303, 0.5317, -0.01105, 0.2775, -1.563e-18, 0.2766, -4.929e-19, 0.3294, -0.003486, 0.3297, -1.563e-18, 0.2766, 0.01105, 0.2775, 0.003486, 0.3297, -4.929e-19, 0.3294, 0.2775, 0.5337, 0.2792, 0.5446, 0.3303, 0.5317, 0.3297, 0.5283, -0.01105, 0.2792, 0.0, 0.2801, 0.0, 0.3306, -0.003486, 0.3303, 0.03386, 0.577, 0.03386, 0.543, -4.788e-18, 0.526, -0.03386, 0.543, -0.03386, 0.577, 0.0, 0.594, 0.0, 0.5334, 0.003486, 0.5317, 0.003486, 0.5283, 4.929e-19, 0.5266, -0.003486, 0.5283, -0.003486, 0.5317, -0.025, 0.535, -0.025, 0.585, 0.025, 0.585, 0.025, 0.535, 0.045, 0.505, -0.045, 0.505, -0.045, 0.625, 0.045, 0.625, 0.025, -0.04, -0.025, -0.04, -0.045, -0.28, 0.045, -0.28, 0.04, 0.535, 0.04, 0.585, 0.28, 0.625, 0.28, 0.505, 0.025, -0.04, -0.025, -0.04, -0.045, -0.28, 0.045, -0.28, -0.04, 0.585, -0.04, 0.535, -0.28, 0.505, -0.28, 0.625])
_ca = me_body_steel.color_attributes.new('Col', 'BYTE_COLOR', 'CORNER')
_ca.data.foreach_set('color', [1.0, 1.0, 1.0, 1.0, 1.0, 1.0, 1.0, 1.0, 1.0, 1.0, 1.0, 1.0, 1.0, 1.0, 1.0, 1.0, 1.0, 1.0, 1.0, 1.0, 1.0, 1.0, 1.0, 1.0, 1.0, 1.0, 1.0, 1.0, 1.0, 1.0, 1.0, 1.0, 1.0, 1.0, 1.0, 1.0, 1.0, 1.0, 1.0, 1.0, 1.0, 1.0, 1.0, 1.0, 1.0, 1.0, 1.0, 1.0, 1.0, 1.0, 1.0, 1.0, 1.0, 1.0, 1.0, 1.0, 1.0, 1.0, 1.0, 1.0, 1.0, 1.0, 1.0, 1.0, 1.0, 1.0, 1.0, 1.0, 1.0, 1.0, 1.0, 1.0, 1.0, 1.0, 1.0, 1.0, 1.0, 1.0, 1.0, 1.0, 1.0, 1.0, 1.0, 1.0, 1.0, 1.0, 1.0, 1.0, 1.0, 1.0, 1.0, 1.0, 1.0, 1.0, 1.0, 1.0, 1.0, 1.0, 1.0, 1.0, 1.0, 1.0, 1.0, 1.0, 1.0, 1.0, 1.0, 1.0, 1.0, 1.0, 1.0, 1.0, 1.0, 1.0, 1.0, 1.0, 1.0, 1.0, 1.0, 1.0, 1.0, 1.0, 1.0, 1.0, 1.0, 1.0, 1.0, 1.0, 1.0, 1.0, 1.0, 1.0, 1.0, 1.0, 1.0, 1.0, 1.0, 1.0, 1.0, 1.0, 1.0, 1.0, 1.0, 1.0, 1.0, 1.0, 1.0, 1.0, 1.0, 1.0, 1.0, 1.0, 1.0, 1.0, 1.0, 1.0, 1.0, 1.0, 1.0, 1.0, 1.0, 1.0, 1.0, 1.0, 1.0, 1.0, 1.0, 1.0, 1.0, 1.0, 1.0, 1.0, 1.0, 1.0, 1.0, 1.0, 1.0, 1.0, 1.0, 1.0, 1.0, 1.0, 1.0, 1.0, 1.0, 1.0, 1.0, 1.0, 1.0, 1.0, 1.0, 1.0, 1.0, 1.0, 1.0, 1.0, 1.0, 1.0, 1.0, 1.0, 1.0, 1.0, 1.0, 1.0, 1.0, 1.0, 1.0, 1.0, 1.0, 1.0, 1.0, 1.0, 1.0, 1.0, 1.0, 1.0, 1.0, 1.0, 1.0, 1.0, 1.0, 1.0, 1.0, 1.0, 1.0, 1.0, 1.0, 1.0, 1.0, 1.0, 1.0, 1.0, 1.0, 1.0, 1.0, 1.0, 1.0, 1.0, 1.0, 1.0, 1.0, 1.0, 1.0, 1.0, 1.0, 1.0, 1.0, 1.0, 1.0, 1.0, 1.0, 1.0, 1.0, 1.0, 1.0, 1.0, 1.0, 1.0, 1.0, 1.0, 1.0, 1.0, 1.0, 1.0, 1.0, 1.0, 1.0, 1.0, 1.0, 1.0, 1.0, 1.0, 1.0, 1.0, 1.0, 1.0, 1.0, 1.0, 1.0, 1.0, 1.0, 1.0, 1.0, 1.0, 1.0, 1.0, 1.0, 1.0, 1.0, 1.0, 1.0, 1.0, 1.0, 1.0, 1.0, 1.0, 1.0, 1.0, 1.0, 1.0, 1.0, 1.0, 1.0, 1.0, 1.0, 1.0, 1.0, 1.0, 1.0, 1.0, 1.0, 1.0, 1.0, 1.0, 1.0, 1.0, 1.0, 1.0, 1.0, 1.0, 1.0, 1.0, 1.0, 1.0, 1.0, 1.0, 1.0, 1.0, 1.0, 1.0, 1.0, 1.0, 1.0, 1.0, 1.0, 1.0, 1.0, 1.0, 1.0, 1.0, 1.0, 1.0, 1.0, 1.0, 1.0, 1.0, 1.0, 1.0, 1.0, 1.0, 1.0, 1.0, 1.0, 1.0, 1.0, 1.0, 1.0, 1.0, 1.0, 1.0, 1.0, 1.0, 1.0, 1.0, 1.0, 1.0, 1.0, 1.0, 1.0, 1.0, 1.0, 1.0, 1.0, 1.0, 1.0, 1.0, 1.0, 1.0, 1.0, 1.0, 1.0, 1.0, 1.0, 1.0, 1.0, 1.0, 1.0, 1.0, 1.0, 1.0, 1.0, 1.0, 1.0, 1.0, 1.0, 1.0, 1.0, 1.0, 1.0, 1.0, 1.0, 1.0, 1.0, 1.0, 1.0, 1.0, 1.0, 1.0, 1.0, 1.0, 1.0, 1.0, 1.0, 1.0, 1.0, 1.0, 1.0, 1.0, 1.0, 1.0, 1.0, 1.0, 1.0, 1.0, 1.0, 1.0, 1.0, 1.0, 1.0, 1.0, 1.0, 1.0, 1.0, 1.0, 1.0, 1.0, 1.0, 1.0, 1.0, 1.0, 1.0, 1.0, 1.0, 1.0, 1.0, 1.0, 1.0, 1.0, 1.0, 1.0, 1.0, 1.0, 1.0, 1.0, 1.0, 1.0, 1.0, 1.0, 1.0, 1.0, 1.0, 1.0, 1.0, 1.0, 1.0, 1.0, 1.0, 1.0, 1.0, 1.0, 1.0, 1.0, 1.0, 1.0, 1.0, 1.0, 1.0, 1.0, 1.0, 1.0, 1.0, 1.0, 1.0, 1.0, 1.0, 1.0, 1.0, 1.0, 1.0, 1.0, 1.0, 1.0, 1.0, 1.0, 1.0, 1.0, 1.0, 1.0, 1.0, 1.0, 1.0, 1.0, 1.0, 1.0, 1.0, 1.0, 1.0, 1.0, 1.0, 1.0, 1.0, 1.0, 1.0, 1.0, 1.0, 1.0, 1.0, 1.0, 1.0, 1.0, 1.0, 1.0, 1.0, 1.0, 1.0, 1.0, 1.0, 1.0, 1.0, 1.0, 1.0, 1.0, 1.0, 1.0, 1.0, 1.0, 1.0, 1.0, 1.0, 1.0, 1.0, 1.0, 1.0, 1.0, 1.0, 1.0, 1.0, 1.0, 1.0, 1.0, 1.0, 1.0, 1.0, 1.0, 1.0, 1.0, 1.0, 1.0, 1.0, 1.0, 1.0, 1.0, 1.0, 1.0, 1.0, 1.0, 1.0, 1.0, 1.0, 1.0, 1.0, 1.0, 1.0, 1.0, 1.0, 1.0, 1.0, 1.0, 1.0, 1.0, 1.0, 1.0, 1.0, 1.0, 1.0, 1.0, 1.0, 1.0, 1.0, 1.0, 1.0, 1.0, 1.0, 1.0, 1.0, 1.0, 1.0, 1.0, 1.0, 1.0, 1.0, 1.0, 1.0, 1.0, 1.0, 1.0, 1.0, 1.0, 1.0, 1.0, 1.0, 1.0, 1.0, 1.0, 1.0, 1.0, 1.0, 1.0, 1.0, 1.0, 1.0, 1.0, 1.0, 1.0, 1.0, 1.0, 1.0, 1.0, 1.0, 1.0, 1.0, 1.0, 1.0, 1.0, 1.0, 1.0, 1.0, 1.0, 1.0, 1.0, 1.0, 1.0, 1.0, 1.0, 1.0, 1.0, 1.0, 1.0, 1.0, 1.0, 1.0, 1.0, 1.0, 1.0, 1.0, 1.0, 1.0, 1.0, 1.0, 1.0, 1.0, 1.0, 1.0, 1.0, 1.0, 1.0, 1.0, 1.0, 1.0, 1.0, 1.0, 1.0, 1.0, 1.0, 1.0, 1.0, 1.0, 1.0, 1.0, 1.0, 1.0, 1.0, 1.0, 1.0, 1.0, 1.0, 1.0, 1.0, 1.0, 1.0, 1.0, 1.0, 1.0, 1.0, 1.0, 1.0, 1.0, 1.0, 1.0, 1.0, 1.0, 1.0, 1.0, 1.0, 1.0, 1.0, 1.0, 1.0, 1.0, 1.0, 1.0, 1.0, 1.0, 1.0, 1.0, 1.0, 1.0, 1.0, 1.0, 1.0, 1.0, 1.0, 1.0, 1.0, 1.0, 1.0, 1.0, 1.0, 1.0, 1.0, 1.0, 1.0, 1.0, 1.0, 1.0, 1.0, 1.0, 1.0, 1.0, 1.0, 1.0, 1.0, 1.0, 1.0, 1.0, 1.0, 1.0, 1.0, 1.0, 1.0, 1.0, 1.0, 1.0, 1.0, 1.0, 1.0, 1.0, 1.0, 1.0, 1.0, 1.0, 1.0, 1.0, 1.0, 1.0, 1.0, 1.0, 1.0, 1.0, 1.0, 1.0, 1.0, 1.0, 1.0, 1.0, 1.0, 1.0, 1.0, 1.0, 1.0, 1.0, 1.0, 1.0, 1.0, 1.0, 1.0, 1.0, 1.0, 1.0, 1.0, 1.0, 1.0, 1.0, 1.0, 1.0, 1.0, 1.0, 1.0, 1.0, 1.0, 1.0, 1.0, 1.0, 1.0, 1.0, 1.0, 1.0, 1.0, 1.0, 1.0, 1.0, 1.0, 1.0, 1.0, 1.0, 1.0, 1.0, 1.0, 1.0, 1.0, 1.0, 1.0, 1.0, 1.0, 1.0, 1.0, 1.0, 1.0, 1.0, 1.0, 1.0, 1.0, 1.0, 1.0, 1.0, 1.0, 1.0, 1.0, 1.0, 1.0, 1.0, 1.0, 1.0, 1.0, 1.0, 1.0, 1.0, 1.0, 1.0, 1.0, 1.0, 1.0, 1.0, 1.0, 1.0, 1.0, 1.0, 1.0, 1.0, 1.0, 1.0, 1.0, 1.0, 1.0, 1.0, 1.0, 1.0, 1.0, 1.0, 1.0, 1.0, 1.0, 1.0, 1.0, 1.0, 1.0, 1.0, 1.0, 1.0, 1.0, 1.0, 1.0, 1.0, 1.0, 1.0, 1.0, 1.0, 1.0, 1.0, 1.0, 1.0, 1.0, 1.0, 1.0, 1.0, 1.0, 1.0, 1.0, 1.0, 1.0, 1.0, 1.0, 1.0, 1.0, 1.0, 1.0, 1.0, 1.0, 1.0, 1.0, 1.0, 1.0, 1.0, 1.0, 1.0, 1.0, 1.0, 1.0, 1.0, 1.0, 1.0, 1.0, 1.0, 1.0, 1.0, 1.0, 1.0, 1.0, 1.0, 1.0, 1.0, 1.0, 1.0, 1.0, 1.0, 1.0, 1.0, 1.0, 1.0, 1.0, 1.0, 1.0, 1.0, 1.0, 1.0, 1.0, 1.0, 1.0, 1.0, 1.0, 1.0, 1.0, 1.0, 1.0, 1.0, 1.0, 1.0, 1.0, 1.0, 1.0, 1.0, 1.0, 1.0, 1.0, 1.0, 1.0, 1.0, 1.0, 1.0, 1.0, 1.0, 1.0, 1.0, 1.0, 1.0, 1.0, 1.0, 1.0, 1.0, 1.0, 1.0, 1.0, 1.0, 1.0, 1.0, 1.0, 1.0, 1.0, 1.0, 1.0, 1.0, 1.0, 1.0, 1.0, 1.0, 1.0, 1.0, 1.0, 1.0, 1.0, 1.0, 1.0, 1.0, 1.0, 1.0, 1.0, 1.0, 1.0, 1.0, 1.0, 1.0, 1.0, 1.0, 1.0, 1.0, 1.0, 1.0, 1.0, 1.0, 1.0, 1.0, 1.0, 1.0, 1.0, 1.0, 1.0, 1.0, 1.0, 1.0, 1.0, 1.0, 1.0, 1.0, 1.0, 1.0, 1.0, 1.0, 1.0, 1.0, 1.0, 1.0, 1.0, 1.0, 1.0, 1.0, 1.0, 1.0, 1.0, 1.0, 1.0, 1.0, 1.0, 1.0, 1.0, 1.0, 1.0, 1.0, 1.0, 1.0, 1.0, 1.0, 1.0, 1.0, 1.0, 1.0, 1.0, 1.0, 1.0, 1.0, 1.0, 1.0, 1.0, 1.0, 1.0, 1.0, 1.0, 1.0, 1.0, 1.0, 1.0, 1.0, 1.0, 1.0, 1.0, 1.0, 1.0, 1.0, 1.0, 1.0, 1.0, 1.0, 1.0, 1.0, 1.0, 1.0, 1.0, 1.0, 1.0, 1.0, 1.0, 1.0, 1.0, 1.0, 1.0, 1.0, 1.0, 1.0, 1.0, 1.0, 1.0, 1.0, 1.0, 1.0, 1.0, 1.0, 1.0, 1.0, 1.0, 1.0, 1.0, 1.0, 1.0, 1.0, 1.0, 1.0, 1.0, 1.0, 1.0, 1.0, 1.0, 1.0, 1.0, 1.0, 1.0, 1.0, 1.0, 1.0, 1.0, 1.0, 1.0, 1.0, 1.0, 1.0, 1.0, 1.0, 1.0, 1.0, 1.0, 1.0, 1.0, 1.0, 1.0, 1.0, 1.0, 1.0, 1.0, 1.0, 1.0, 1.0, 1.0, 1.0, 1.0, 1.0, 1.0, 1.0, 1.0, 1.0, 1.0, 1.0, 1.0, 1.0, 1.0, 1.0, 1.0, 1.0, 1.0, 1.0, 1.0, 1.0, 1.0, 1.0, 1.0, 1.0, 1.0, 1.0, 1.0, 1.0, 1.0, 1.0, 1.0, 1.0, 1.0, 1.0, 1.0, 1.0, 1.0, 1.0, 1.0, 1.0, 1.0])
me_body_steel.materials.append(mat_steel)
me_body_steel.update()
me_body_red = bpy.data.meshes.new('Body_Red')
me_body_red.from_pydata([(-0.037, -0.025, 0.545), (0.037, -0.025, 0.545), (0.037, -0.075, 0.545), (-0.037, -0.075, 0.545), (-0.037, -0.025, 0.575), (0.037, -0.025, 0.575), (0.037, -0.075, 0.575), (-0.037, -0.075, 0.575)], [], [(0, 1, 2, 3), (4, 7, 6, 5), (0, 4, 5, 1), (1, 5, 6, 2), (2, 6, 7, 3), (3, 7, 4, 0)])
_uv = me_body_red.uv_layers.new(name='UVMap')
_uv.uv.foreach_set('vector', [0.037, -0.025, -0.037, -0.025, -0.037, -0.075, 0.037, -0.075, -0.037, -0.025, -0.037, -0.075, 0.037, -0.075, 0.037, -0.025, -0.037, 0.545, -0.037, 0.575, 0.037, 0.575, 0.037, 0.545, 0.025, 0.545, 0.025, 0.575, 0.075, 0.575, 0.075, 0.545, -0.037, 0.545, -0.037, 0.575, 0.037, 0.575, 0.037, 0.545, -0.075, 0.545, -0.075, 0.575, -0.025, 0.575, -0.025, 0.545])
_ca = me_body_red.color_attributes.new('Col', 'BYTE_COLOR', 'CORNER')
_ca.data.foreach_set('color', [1.0, 1.0, 1.0, 1.0, 1.0, 1.0, 1.0, 1.0, 1.0, 1.0, 1.0, 1.0, 1.0, 1.0, 1.0, 1.0, 1.0, 1.0, 1.0, 1.0, 1.0, 1.0, 1.0, 1.0, 1.0, 1.0, 1.0, 1.0, 1.0, 1.0, 1.0, 1.0, 1.0, 1.0, 1.0, 1.0, 1.0, 1.0, 1.0, 1.0, 1.0, 1.0, 1.0, 1.0, 1.0, 1.0, 1.0, 1.0, 1.0, 1.0, 1.0, 1.0, 1.0, 1.0, 1.0, 1.0, 1.0, 1.0, 1.0, 1.0, 1.0, 1.0, 1.0, 1.0, 1.0, 1.0, 1.0, 1.0, 1.0, 1.0, 1.0, 1.0, 1.0, 1.0, 1.0, 1.0, 1.0, 1.0, 1.0, 1.0, 1.0, 1.0, 1.0, 1.0, 1.0, 1.0, 1.0, 1.0, 1.0, 1.0, 1.0, 1.0, 1.0, 1.0, 1.0, 1.0])
me_body_red.materials.append(mat_red)
me_body_red.update()
me_body_bright = bpy.data.meshes.new('Body_Bright')
me_body_bright.from_pydata([(0.012, 0.35, 0.53), (0.006, 0.35, 0.5404), (-0.006, 0.35, 0.5404), (-0.012, 0.35, 0.53), (-0.006, 0.35, 0.5196), (0.006, 0.35, 0.5196), (0.0, 0.3, 0.53), (0.0, 0.3, 0.53), (0.0, 0.3, 0.53), (0.0, 0.3, 0.53), (0.0, 0.3, 0.53), (0.0, 0.3, 0.53)], [], [(0, 1, 7, 6), (1, 2, 8, 7), (2, 3, 9, 8), (3, 4, 10, 9), (4, 5, 11, 10), (5, 0, 6, 11), (5, 4, 3, 2, 1, 0), (6, 7, 8, 9, 10, 11)])
_uv = me_body_bright.uv_layers.new(name='UVMap')
_uv.uv.foreach_set('vector', [-0.35, 0.53, -0.35, 0.5404, -0.3, 0.53, -0.3, 0.53, 0.006, 0.35, -0.006, 0.35, 0.0, 0.3, 0.0, 0.3, 0.35, 0.5404, 0.35, 0.53, 0.3, 0.53, 0.3, 0.53, 0.35, 0.53, 0.35, 0.5196, 0.3, 0.53, 0.3, 0.53, 0.006, 0.35, -0.006, 0.35, 0.0, 0.3, 0.0, 0.3, -0.35, 0.5196, -0.35, 0.53, -0.3, 0.53, -0.3, 0.53, 0.006, 0.5196, -0.006, 0.5196, -0.012, 0.53, -0.006, 0.5404, 0.006, 0.5404, 0.012, 0.53, -0.3, 0.53, -0.3, 0.53, -0.3, 0.53, -0.3, 0.53, -0.3, 0.53, -0.3, 0.53])
_ca = me_body_bright.color_attributes.new('Col', 'BYTE_COLOR', 'CORNER')
_ca.data.foreach_set('color', [1.0, 1.0, 1.0, 1.0, 1.0, 1.0, 1.0, 1.0, 1.0, 1.0, 1.0, 1.0, 1.0, 1.0, 1.0, 1.0, 1.0, 1.0, 1.0, 1.0, 1.0, 1.0, 1.0, 1.0, 1.0, 1.0, 1.0, 1.0, 1.0, 1.0, 1.0, 1.0, 1.0, 1.0, 1.0, 1.0, 1.0, 1.0, 1.0, 1.0, 1.0, 1.0, 1.0, 1.0, 1.0, 1.0, 1.0, 1.0, 1.0, 1.0, 1.0, 1.0, 1.0, 1.0, 1.0, 1.0, 1.0, 1.0, 1.0, 1.0, 1.0, 1.0, 1.0, 1.0, 1.0, 1.0, 1.0, 1.0, 1.0, 1.0, 1.0, 1.0, 1.0, 1.0, 1.0, 1.0, 1.0, 1.0, 1.0, 1.0, 1.0, 1.0, 1.0, 1.0, 1.0, 1.0, 1.0, 1.0, 1.0, 1.0, 1.0, 1.0, 1.0, 1.0, 1.0, 1.0, 1.0, 1.0, 1.0, 1.0, 1.0, 1.0, 1.0, 1.0, 1.0, 1.0, 1.0, 1.0, 1.0, 1.0, 1.0, 1.0, 1.0, 1.0, 1.0, 1.0, 1.0, 1.0, 1.0, 1.0, 1.0, 1.0, 1.0, 1.0, 1.0, 1.0, 1.0, 1.0, 1.0, 1.0, 1.0, 1.0, 1.0, 1.0, 1.0, 1.0, 1.0, 1.0, 1.0, 1.0, 1.0, 1.0, 1.0, 1.0])
me_body_bright.materials.append(mat_bright)
me_body_bright.update()

# ---- objects
ob_qd_hardened_pickaxe = bpy.data.objects.new('QD_hardened_pickaxe', None)
ob_body_rubber = bpy.data.objects.new('Body_Rubber', me_body_rubber)
ob_body_blue = bpy.data.objects.new('Body_Blue', me_body_blue)
ob_body_steel = bpy.data.objects.new('Body_Steel', me_body_steel)
ob_body_red = bpy.data.objects.new('Body_Red', me_body_red)
ob_body_bright = bpy.data.objects.new('Body_Bright', me_body_bright)

# ---- transforms, parenting, visibility, modifiers, constraints
ob_qd_hardened_pickaxe.location = (0.0, 0.0, 0.0)
ob_qd_hardened_pickaxe.empty_display_size = 0.05
ob_body_rubber.parent = ob_qd_hardened_pickaxe
ob_body_rubber.location = (0.0, 0.0, 0.0)
ob_body_blue.parent = ob_qd_hardened_pickaxe
ob_body_blue.location = (0.0, 0.0, 0.0)
ob_body_steel.parent = ob_qd_hardened_pickaxe
ob_body_steel.location = (0.0, 0.0, 0.0)
ob_body_red.parent = ob_qd_hardened_pickaxe
ob_body_red.location = (0.0, 0.0, 0.0)
ob_body_bright.parent = ob_qd_hardened_pickaxe
ob_body_bright.location = (0.0, 0.0, 0.0)

# ---- collection membership
scene.collection.objects.link(ob_qd_hardened_pickaxe)
scene.collection.objects.link(ob_body_rubber)
scene.collection.objects.link(ob_body_blue)
scene.collection.objects.link(ob_body_steel)
scene.collection.objects.link(ob_body_red)
scene.collection.objects.link(ob_body_bright)

# ---- scene / render settings (as saved in the file)
scene.frame_start = 1; scene.frame_end = 250; scene.frame_set(1)
scene.render.engine = 'BLENDER_EEVEE_NEXT'
scene.render.fps = 30
scene.render.bake_bias = 0.0
scene.render.bake_samples = 0
scene.render.compositor_device = 'GPU'
scene.eevee.use_volume_custom_range = False
scene.eevee.fast_gi_thickness_near = 0.1
scene.eevee.fast_gi_thickness_far = 0.0
scene.eevee.ray_tracing_options.screen_trace_thickness = 0.1
bpy.context.view_layer.update()

# ---- added for rendering (the .blend has no active camera and no usable light): camera, sun + grey world if the file has none
cam_auto = bpy.data.cameras.new('AutoCamera')
cam_auto.lens = 50.0
cam_auto.sensor_width = 36.0
cam_auto.clip_end = 1000.0
ob_auto_camera = bpy.data.objects.new('AutoCamera', cam_auto)
scene.collection.objects.link(ob_auto_camera)
ob_auto_camera.location = (0.922514, -1.07952, 0.985511)
ob_auto_camera.rotation_euler = (1.09748, -7.21219e-08, 0.694738)
scene.camera = ob_auto_camera
light_auto_sun = bpy.data.lights.new('AutoSun', 'SUN')
light_auto_sun.energy = 3.0
light_auto_sun.angle = 0.0523599
ob_auto_sun = bpy.data.objects.new('AutoSun', light_auto_sun)
scene.collection.objects.link(ob_auto_sun)
ob_auto_sun.rotation_euler = (0.872665, 0.174533, 0.523599)
if scene.world is None:
    world_auto = bpy.data.worlds.new('AutoWorld')
    world_auto.color = (0.3, 0.3, 0.3)
    scene.world = world_auto
bpy.context.view_layer.update()
